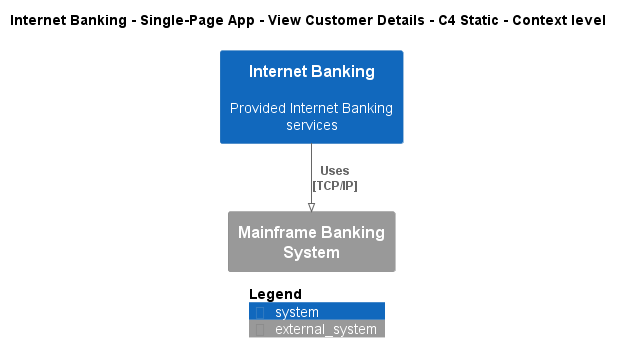

The diagram above was rendered by PlantUML. Its source (embedded in the PNG):
@startuml
!pragma layout smetana
!include ..\..\..\..\..\..\..\.c4s\C4_Context.puml

AddElementTag("c4interflow:lifecycle:new", $bgColor=green, $fontColor=#ffffff, $borderColor=green, $shadowing="False")
AddElementTag("c4interflow:lifecycle:changed", $bgColor=orange, $fontColor=#ffffff, $borderColor=orange, $shadowing="False")
AddElementTag("c4interflow:lifecycle:removed", $bgColor=red, $fontColor=#ffffff, $borderColor=red, $shadowing="False")

AddRelTag("c4interflow:lifecycle:new", $textColor=green, $lineColor=green)
AddRelTag("c4interflow:lifecycle:changed", $textColor=orange, $lineColor=orange)
AddRelTag("c4interflow:lifecycle:removed", $textColor=red, $lineColor=red)

SHOW_PERSON_PORTRAIT()
LAYOUT_TOP_DOWN()

skinparam linetype polyline

title Internet Banking - Single-Page App - View Customer Details - C4 Static - Context level

System(BigBankPlc.SoftwareSystems.InternetBanking, "Internet Banking", "Provided Internet Banking services")
System_Ext(BigBankPlc.SoftwareSystems.MainframeBankingSystem, "Mainframe Banking System", "")

Rel(BigBankPlc.SoftwareSystems.InternetBanking, BigBankPlc.SoftwareSystems.MainframeBankingSystem, "Uses\n[TCP/IP]", $tags='protocol:tcp/ip')


SHOW_LEGEND()
@enduml